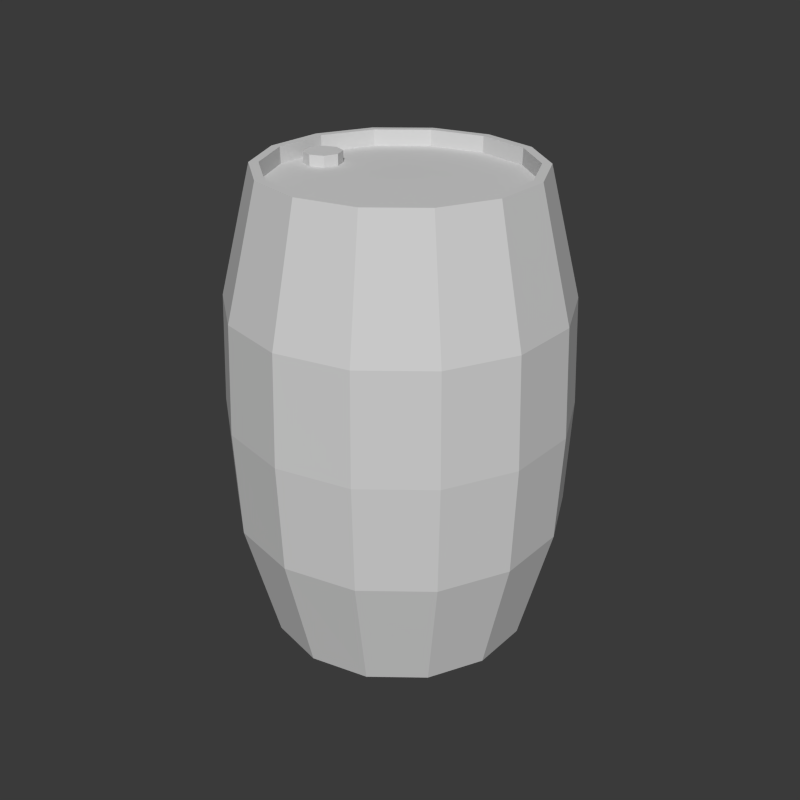 # Source: barrel.blend  (saved by Blender 2.75.0; exported with 4.5.12 LTS)
import bpy
from mathutils import Matrix  # noqa: F401  (used for matrix-valued properties, if any)

bpy.ops.wm.read_factory_settings(use_empty=True)
scene = bpy.context.scene
scene.name = 'Scene'

# ---- collections
col_collection_1 = bpy.data.collections.new('Collection 1'); scene.collection.children.link(col_collection_1)

# ---- materials (node trees are filled in below, after node groups)
mat_material = bpy.data.materials.new('Material')
mat_material.alpha_threshold = 0.0
mat_material.use_transparent_shadow = False
mat_material.diffuse_color = (0.64, 0.64, 0.64, 1.0)
mat_material.specular_color = (0.5, 0.5, 0.5)
mat_material.roughness = 0.5
mat_material.specular_intensity = 0.0
mat_material.line_color = (0.0, 0.0, 0.0, 1.0)

# ---- material node trees

# ---- world
world_world = bpy.data.worlds.new('World'); scene.world = world_world
world_world.color = (0.04206, 0.04206, 0.04206)
world_world.use_sun_shadow = False
world_world.sun_shadow_jitter_overblur = 0.0
world_world.cycles.sampling_method = 'MANUAL'
world_world.cycles.sample_map_resolution = 256

# ---- meshes
me_cylinder_001 = bpy.data.meshes.new('Cylinder.001')
me_cylinder_001.from_pydata([(0.0, 0.9644, -1.313), (0.0, 1.96, -1.062), (0.4606, 1.96, -0.9565), (0.5697, 0.9644, -1.183), (0.83, 1.96, -0.6619), (1.027, 0.9644, -0.8186), (1.035, 1.96, -0.2362), (1.28, 0.9644, -0.2922), (1.035, 1.96, 0.2362), (1.28, 0.9644, 0.2922), (0.83, 1.96, 0.6619), (1.027, 0.9644, 0.8186), (0.4606, 1.96, 0.9565), (0.5697, 0.9644, 1.183), (0.0, 1.96, 1.062), (0.0, 0.9644, 1.313), (-0.4606, 1.96, 0.9565), (-0.5697, 0.9644, 1.183), (-0.83, 1.96, 0.6619), (-1.027, 0.9644, 0.8186), (-1.035, 1.96, 0.2362), (-1.28, 0.9644, 0.2922), (-1.035, 1.96, -0.2362), (-1.28, 0.9644, -0.2922), (-0.83, 1.96, -0.6619), (-1.027, 0.9644, -0.8186), (0.0, 1.961, -0.9901), (-0.4296, 1.961, -0.8921), (-0.4288, 1.834, -0.8903), (0.0, 1.834, -0.9882), (-0.5697, 0.9644, -1.183), (-0.4606, 1.96, -0.9565), (0.0, -1.758, -1.062), (0.0, -0.7628, -1.313), (0.5697, -0.7628, -1.183), (0.4606, -1.758, -0.9565), (0.0, 0.1008, -1.35), (0.5856, 0.1008, -1.216), (1.027, -0.7628, -0.8186), (0.83, -1.758, -0.6619), (1.055, 0.1008, -0.8415), (1.28, -0.7628, -0.2922), (1.035, -1.758, -0.2362), (1.316, 0.1008, -0.3003), (1.28, -0.7628, 0.2922), (1.035, -1.758, 0.2362), (1.316, 0.1008, 0.3003), (1.027, -0.7628, 0.8186), (0.83, -1.758, 0.6619), (1.055, 0.1008, 0.8415), (0.5697, -0.7628, 1.183), (0.4606, -1.758, 0.9565), (0.5856, 0.1008, 1.216), (0.0, -0.7628, 1.313), (0.0, -1.758, 1.062), (0.0, 0.1008, 1.35), (-0.5697, -0.7628, 1.183), (-0.4606, -1.758, 0.9565), (-0.5856, 0.1008, 1.216), (-1.027, -0.7628, 0.8186), (-0.83, -1.758, 0.6619), (-1.055, 0.1008, 0.8415), (-1.28, -0.7628, 0.2922), (-1.035, -1.758, 0.2362), (-1.316, 0.1008, 0.3003), (-1.28, -0.7628, -0.2922), (-1.035, -1.758, -0.2362), (-1.316, 0.1008, -0.3003), (-1.027, -0.7628, -0.8186), (-0.83, -1.758, -0.6619), (-1.055, 0.1008, -0.8415), (-0.4606, -1.758, -0.9565), (-0.5697, -0.7628, -1.183), (-0.5856, 0.1008, -1.216), (0.4296, 1.961, -0.8921), (0.7741, 1.961, -0.6173), (0.9653, 1.961, -0.2203), (0.9653, 1.961, 0.2203), (0.7741, 1.961, 0.6173), (0.4296, 1.961, 0.8921), (0.0, 1.961, 0.9901), (-0.4296, 1.961, 0.8921), (-0.7741, 1.961, 0.6173), (-0.9653, 1.961, 0.2203), (-0.9653, 1.961, -0.2203), (-0.7741, 1.961, -0.6173), (-0.4288, 1.834, 0.8903), (-0.7726, 1.834, 0.6161), (0.9634, 1.834, -0.2199), (0.9634, 1.834, 0.2199), (-0.7726, 1.834, -0.6161), (0.0, 1.834, 0.9882), (0.7726, 1.834, -0.6161), (-0.9634, 1.834, -0.2199), (0.4288, 1.834, 0.8903), (0.4288, 1.834, -0.8903), (-0.9634, 1.834, 0.2199), (0.7726, 1.834, 0.6161), (0.0, 1.843, 0.0), (-0.7371, 1.726, -0.148), (-0.7371, 1.924, -0.148), (-0.6325, 1.924, -0.1047), (-0.6325, 1.726, -0.1047), (-0.5891, 1.924, 0.0), (-0.5891, 1.726, 0.0), (-0.6325, 1.924, 0.1047), (-0.6325, 1.726, 0.1047), (-0.7371, 1.924, 0.148), (-0.7371, 1.726, 0.148), (-0.8418, 1.924, 0.1047), (-0.8418, 1.726, 0.1047), (-0.8851, 1.924, 0.0), (-0.8851, 1.726, 0.0), (-0.8418, 1.726, -0.1047), (-0.8418, 1.924, -0.1047), (-0.7371, 1.924, 0.0), (0.0, -1.758, 0.0)], [], [(0, 1, 2, 3), (3, 2, 4, 5), (5, 4, 6, 7), (7, 6, 8, 9), (9, 8, 10, 11), (11, 10, 12, 13), (13, 12, 14, 15), (15, 14, 16, 17), (17, 16, 18, 19), (19, 18, 20, 21), (21, 20, 22, 23), (23, 22, 24, 25), (26, 27, 28, 29), (1, 0, 30, 31), (25, 24, 31, 30), (32, 33, 34, 35), (33, 36, 37, 34), (36, 0, 3, 37), (35, 34, 38, 39), (34, 37, 40, 38), (37, 3, 5, 40), (39, 38, 41, 42), (38, 40, 43, 41), (40, 5, 7, 43), (42, 41, 44, 45), (41, 43, 46, 44), (43, 7, 9, 46), (45, 44, 47, 48), (44, 46, 49, 47), (46, 9, 11, 49), (48, 47, 50, 51), (47, 49, 52, 50), (49, 11, 13, 52), (51, 50, 53, 54), (50, 52, 55, 53), (52, 13, 15, 55), (54, 53, 56, 57), (53, 55, 58, 56), (55, 15, 17, 58), (57, 56, 59, 60), (56, 58, 61, 59), (58, 17, 19, 61), (60, 59, 62, 63), (59, 61, 64, 62), (61, 19, 21, 64), (63, 62, 65, 66), (62, 64, 67, 65), (64, 21, 23, 67), (66, 65, 68, 69), (65, 67, 70, 68), (67, 23, 25, 70), (71, 72, 33, 32), (72, 73, 36, 33), (0, 36, 73, 30), (69, 68, 72, 71), (68, 70, 73, 72), (70, 25, 30, 73), (26, 74, 2, 1), (74, 75, 4, 2), (75, 76, 6, 4), (76, 77, 8, 6), (77, 78, 10, 8), (78, 79, 12, 10), (79, 80, 14, 12), (80, 81, 16, 14), (81, 82, 18, 16), (82, 83, 20, 18), (83, 84, 22, 20), (84, 85, 24, 22), (85, 27, 31, 24), (27, 26, 1, 31), (82, 81, 86, 87), (77, 76, 88, 89), (27, 85, 90, 28), (81, 80, 91, 86), (76, 75, 92, 88), (85, 84, 93, 90), (80, 79, 94, 91), (75, 74, 95, 92), (84, 83, 96, 93), (79, 78, 97, 94), (74, 26, 29, 95), (83, 82, 87, 96), (78, 77, 89, 97), (98, 95, 29), (98, 92, 95), (98, 88, 92), (98, 89, 88), (98, 97, 89), (98, 94, 97), (98, 91, 94), (98, 86, 91), (98, 87, 86), (98, 96, 87), (98, 93, 96), (98, 90, 93), (98, 28, 90), (98, 29, 28), (99, 100, 101, 102), (102, 101, 103, 104), (104, 103, 105, 106), (106, 105, 107, 108), (108, 107, 109, 110), (110, 109, 111, 112), (113, 114, 100, 99), (112, 111, 114, 113), (115, 101, 100), (115, 103, 101), (115, 105, 103), (115, 107, 105), (115, 109, 107), (115, 111, 109), (115, 114, 111), (115, 100, 114), (116, 32, 35), (116, 35, 39), (116, 39, 42), (116, 42, 45), (116, 45, 48), (116, 48, 51), (116, 51, 54), (116, 54, 57), (116, 57, 60), (116, 60, 63), (116, 63, 66), (116, 66, 69), (116, 69, 71), (116, 71, 32)])
_uv = me_cylinder_001.uv_layers.new(name='UVMap')
_uv.uv.foreach_set('vector', [0.9916, 0.3017, 0.9916, 0.4089, 0.9214, 0.4089, 0.9214, 0.3017, 0.9214, 0.3017, 0.9214, 0.4089, 0.8511, 0.4089, 0.8511, 0.3017, 0.8511, 0.3017, 0.8511, 0.4089, 0.7809, 0.4089, 0.7809, 0.3017, 0.7809, 0.3017, 0.7809, 0.4089, 0.7107, 0.4089, 0.7107, 0.3017, 0.7107, 0.3017, 0.7107, 0.4089, 0.6405, 0.4089, 0.6405, 0.3017, 0.6405, 0.3017, 0.6405, 0.4089, 0.5702, 0.4089, 0.5702, 0.3017, 0.5702, 0.3017, 0.5702, 0.4089, 0.5, 0.4089, 0.5, 0.3017, 0.5, 0.3017, 0.5, 0.4089, 0.4298, 0.4089, 0.4298, 0.3017, 0.4298, 0.3017, 0.4298, 0.4089, 0.3595, 0.4089, 0.3595, 0.3017, 0.3595, 0.3017, 0.3595, 0.4089, 0.2893, 0.4089, 0.2893, 0.3017, 0.2893, 0.3017, 0.2893, 0.4089, 0.2191, 0.4089, 0.2191, 0.3017, 0.2191, 0.3017, 0.2191, 0.4089, 0.1489, 0.4089, 0.1489, 0.3017, 0.008414, 0.4264, 0.07864, 0.4264, 0.07864, 0.4505, 0.008414, 0.4505, 0.008414, 0.4089, 0.008414, 0.3017, 0.07864, 0.3017, 0.07864, 0.4089, 0.1489, 0.3017, 0.1489, 0.4089, 0.07864, 0.4089, 0.07864, 0.3017, 0.9916, 0.008414, 0.9916, 0.1156, 0.9214, 0.1156, 0.9214, 0.008414, 0.9916, 0.1156, 0.9916, 0.2087, 0.9214, 0.2087, 0.9214, 0.1156, 0.9916, 0.2087, 0.9916, 0.3017, 0.9214, 0.3017, 0.9214, 0.2087, 0.9214, 0.008414, 0.9214, 0.1156, 0.8511, 0.1156, 0.8511, 0.008414, 0.9214, 0.1156, 0.9214, 0.2087, 0.8511, 0.2087, 0.8511, 0.1156, 0.9214, 0.2087, 0.9214, 0.3017, 0.8511, 0.3017, 0.8511, 0.2087, 0.8511, 0.008414, 0.8511, 0.1156, 0.7809, 0.1156, 0.7809, 0.008414, 0.8511, 0.1156, 0.8511, 0.2087, 0.7809, 0.2087, 0.7809, 0.1156, 0.8511, 0.2087, 0.8511, 0.3017, 0.7809, 0.3017, 0.7809, 0.2087, 0.7809, 0.008414, 0.7809, 0.1156, 0.7107, 0.1156, 0.7107, 0.008414, 0.7809, 0.1156, 0.7809, 0.2087, 0.7107, 0.2087, 0.7107, 0.1156, 0.7809, 0.2087, 0.7809, 0.3017, 0.7107, 0.3017, 0.7107, 0.2087, 0.7107, 0.008414, 0.7107, 0.1156, 0.6405, 0.1156, 0.6405, 0.008414, 0.7107, 0.1156, 0.7107, 0.2087, 0.6405, 0.2087, 0.6405, 0.1156, 0.7107, 0.2087, 0.7107, 0.3017, 0.6405, 0.3017, 0.6405, 0.2087, 0.6405, 0.008414, 0.6405, 0.1156, 0.5702, 0.1156, 0.5702, 0.008414, 0.6405, 0.1156, 0.6405, 0.2087, 0.5702, 0.2087, 0.5702, 0.1156, 0.6405, 0.2087, 0.6405, 0.3017, 0.5702, 0.3017, 0.5702, 0.2087, 0.5702, 0.008414, 0.5702, 0.1156, 0.5, 0.1156, 0.5, 0.008414, 0.5702, 0.1156, 0.5702, 0.2087, 0.5, 0.2087, 0.5, 0.1156, 0.5702, 0.2087, 0.5702, 0.3017, 0.5, 0.3017, 0.5, 0.2087, 0.5, 0.008414, 0.5, 0.1156, 0.4298, 0.1156, 0.4298, 0.008414, 0.5, 0.1156, 0.5, 0.2087, 0.4298, 0.2087, 0.4298, 0.1156, 0.5, 0.2087, 0.5, 0.3017, 0.4298, 0.3017, 0.4298, 0.2087, 0.4298, 0.008414, 0.4298, 0.1156, 0.3595, 0.1156, 0.3595, 0.008414, 0.4298, 0.1156, 0.4298, 0.2087, 0.3595, 0.2087, 0.3595, 0.1156, 0.4298, 0.2087, 0.4298, 0.3017, 0.3595, 0.3017, 0.3595, 0.2087, 0.3595, 0.008414, 0.3595, 0.1156, 0.2893, 0.1156, 0.2893, 0.008414, 0.3595, 0.1156, 0.3595, 0.2087, 0.2893, 0.2087, 0.2893, 0.1156, 0.3595, 0.2087, 0.3595, 0.3017, 0.2893, 0.3017, 0.2893, 0.2087, 0.2893, 0.008414, 0.2893, 0.1156, 0.2191, 0.1156, 0.2191, 0.008414, 0.2893, 0.1156, 0.2893, 0.2087, 0.2191, 0.2087, 0.2191, 0.1156, 0.2893, 0.2087, 0.2893, 0.3017, 0.2191, 0.3017, 0.2191, 0.2087, 0.2191, 0.008414, 0.2191, 0.1156, 0.1489, 0.1156, 0.1489, 0.008414, 0.2191, 0.1156, 0.2191, 0.2087, 0.1489, 0.2087, 0.1489, 0.1156, 0.2191, 0.2087, 0.2191, 0.3017, 0.1489, 0.3017, 0.1489, 0.2087, 0.07864, 0.008414, 0.07864, 0.1156, 0.008414, 0.1156, 0.008414, 0.008414, 0.07864, 0.1156, 0.07864, 0.2087, 0.008414, 0.2087, 0.008414, 0.1156, 0.008414, 0.3017, 0.008414, 0.2087, 0.07864, 0.2087, 0.07864, 0.3017, 0.1489, 0.008414, 0.1489, 0.1156, 0.07864, 0.1156, 0.07864, 0.008414, 0.1489, 0.1156, 0.1489, 0.2087, 0.07864, 0.2087, 0.07864, 0.1156, 0.1489, 0.2087, 0.1489, 0.3017, 0.07864, 0.3017, 0.07864, 0.2087, 0.9916, 0.4264, 0.9214, 0.4264, 0.9214, 0.4089, 0.9916, 0.4089, 0.9214, 0.4264, 0.8511, 0.4264, 0.8511, 0.4089, 0.9214, 0.4089, 0.8511, 0.4264, 0.7809, 0.4264, 0.7809, 0.4089, 0.8511, 0.4089, 0.7809, 0.4264, 0.7107, 0.4264, 0.7107, 0.4089, 0.7809, 0.4089, 0.7107, 0.4264, 0.6405, 0.4264, 0.6405, 0.4089, 0.7107, 0.4089, 0.6405, 0.4264, 0.5702, 0.4264, 0.5702, 0.4089, 0.6405, 0.4089, 0.5702, 0.4264, 0.5, 0.4264, 0.5, 0.4089, 0.5702, 0.4089, 0.5, 0.4264, 0.4298, 0.4264, 0.4298, 0.4089, 0.5, 0.4089, 0.4298, 0.4264, 0.3595, 0.4264, 0.3595, 0.4089, 0.4298, 0.4089, 0.3595, 0.4264, 0.2893, 0.4264, 0.2893, 0.4089, 0.3595, 0.4089, 0.2893, 0.4264, 0.2191, 0.4264, 0.2191, 0.4089, 0.2893, 0.4089, 0.2191, 0.4264, 0.1489, 0.4264, 0.1489, 0.4089, 0.2191, 0.4089, 0.1489, 0.4264, 0.07864, 0.4264, 0.07864, 0.4089, 0.1489, 0.4089, 0.07864, 0.4264, 0.008414, 0.4264, 0.008414, 0.4089, 0.07864, 0.4089, 0.3595, 0.4264, 0.4298, 0.4264, 0.4298, 0.4505, 0.3595, 0.4505, 0.7107, 0.4264, 0.7809, 0.4264, 0.7809, 0.4505, 0.7107, 0.4505, 0.07864, 0.4264, 0.1489, 0.4264, 0.1489, 0.4505, 0.07864, 0.4505, 0.4298, 0.4264, 0.5, 0.4264, 0.5, 0.4505, 0.4298, 0.4505, 0.7809, 0.4264, 0.8511, 0.4264, 0.8511, 0.4505, 0.7809, 0.4505, 0.1489, 0.4264, 0.2191, 0.4264, 0.2191, 0.4505, 0.1489, 0.4505, 0.5, 0.4264, 0.5702, 0.4264, 0.5702, 0.4505, 0.5, 0.4505, 0.8511, 0.4264, 0.9214, 0.4264, 0.9214, 0.4505, 0.8511, 0.4505, 0.2191, 0.4264, 0.2893, 0.4264, 0.2893, 0.4505, 0.2191, 0.4505, 0.5702, 0.4264, 0.6405, 0.4264, 0.6405, 0.4505, 0.5702, 0.4505, 0.9214, 0.4264, 0.9916, 0.4264, 0.9916, 0.4505, 0.9214, 0.4505, 0.2893, 0.4264, 0.3595, 0.4264, 0.3595, 0.4505, 0.2893, 0.4505, 0.6405, 0.4264, 0.7107, 0.4264, 0.7107, 0.4505, 0.6405, 0.4505, 0.6313, 0.7199, 0.8108, 0.7609, 0.7753, 0.8347, 0.6313, 0.7199, 0.8108, 0.6789, 0.8108, 0.7609, 0.6313, 0.7199, 0.7753, 0.6051, 0.8108, 0.6789, 0.6313, 0.7199, 0.7112, 0.554, 0.7753, 0.6051, 0.6313, 0.7199, 0.6313, 0.5358, 0.7112, 0.554, 0.6313, 0.7199, 0.5515, 0.554, 0.6313, 0.5358, 0.6313, 0.7199, 0.4874, 0.6051, 0.5515, 0.554, 0.6313, 0.7199, 0.4518, 0.6789, 0.4874, 0.6051, 0.6313, 0.7199, 0.4518, 0.7609, 0.4518, 0.6789, 0.6313, 0.7199, 0.4874, 0.8347, 0.4518, 0.7609, 0.6313, 0.7199, 0.5515, 0.8858, 0.4874, 0.8347, 0.6313, 0.7199, 0.6313, 0.904, 0.5515, 0.8858, 0.6313, 0.7199, 0.7112, 0.8858, 0.6313, 0.904, 0.6313, 0.7199, 0.7753, 0.8347, 0.7112, 0.8858, 0.929, 0.7156, 0.8848, 0.7156, 0.8848, 0.6903, 0.929, 0.6903, 0.929, 0.6903, 0.8848, 0.6903, 0.8848, 0.6651, 0.929, 0.6651, 0.929, 0.8672, 0.8848, 0.8672, 0.8848, 0.8419, 0.929, 0.8419, 0.929, 0.8419, 0.8848, 0.8419, 0.8848, 0.8167, 0.929, 0.8167, 0.929, 0.8167, 0.8848, 0.8167, 0.8848, 0.7914, 0.929, 0.7914, 0.929, 0.7914, 0.8848, 0.7914, 0.8848, 0.7661, 0.929, 0.7661, 0.929, 0.7409, 0.8848, 0.7409, 0.8848, 0.7156, 0.929, 0.7156, 0.929, 0.7661, 0.8848, 0.7661, 0.8848, 0.7409, 0.929, 0.7409, 0.9157, 0.5955, 0.8852, 0.6081, 0.8852, 0.5828, 0.9157, 0.5955, 0.9031, 0.626, 0.8852, 0.6081, 0.9157, 0.5955, 0.9283, 0.626, 0.9031, 0.626, 0.9157, 0.5955, 0.9462, 0.6081, 0.9283, 0.626, 0.9157, 0.5955, 0.9462, 0.5828, 0.9462, 0.6081, 0.9157, 0.5955, 0.9283, 0.565, 0.9462, 0.5828, 0.9157, 0.5955, 0.9031, 0.565, 0.9283, 0.565, 0.9157, 0.5955, 0.8852, 0.5828, 0.9031, 0.565, 0.2124, 0.7217, 0.1266, 0.8999, 0.0578, 0.8451, 0.2124, 0.7217, 0.0578, 0.8451, 0.01961, 0.7658, 0.2124, 0.7217, 0.01961, 0.7658, 0.01961, 0.6777, 0.2124, 0.7217, 0.01961, 0.6777, 0.05781, 0.5984, 0.2124, 0.7217, 0.05781, 0.5984, 0.1266, 0.5436, 0.2124, 0.7217, 0.1266, 0.5436, 0.2124, 0.524, 0.2124, 0.7217, 0.2124, 0.524, 0.2983, 0.5436, 0.2124, 0.7217, 0.2983, 0.5436, 0.3671, 0.5984, 0.2124, 0.7217, 0.3671, 0.5984, 0.4053, 0.6777, 0.2124, 0.7217, 0.4053, 0.6777, 0.4053, 0.7658, 0.2124, 0.7217, 0.4053, 0.7658, 0.3671, 0.8451, 0.2124, 0.7217, 0.3671, 0.8451, 0.2983, 0.8999, 0.2124, 0.7217, 0.2983, 0.8999, 0.2124, 0.9195, 0.2124, 0.7217, 0.2124, 0.9195, 0.1266, 0.8999])
me_cylinder_001.materials.append(mat_material)
me_cylinder_001.use_remesh_preserve_volume = False
me_cylinder_001.use_remesh_preserve_attributes = False
me_cylinder_001.use_mirror_vertex_groups = False
me_cylinder_001.update()

# ---- objects
ob_cylinder_001 = bpy.data.objects.new('Cylinder.001', me_cylinder_001)

# ---- transforms, parenting, visibility, modifiers, constraints
ob_cylinder_001.location = (0.0, 0.0, 0.0)
ob_cylinder_001.rotation_euler = (1.571, -0.0, 0.0)
ob_cylinder_001.lineart.crease_threshold = 0.0

# ---- collection membership
col_collection_1.objects.link(ob_cylinder_001)

# ---- scene / render settings (as saved in the file)
scene.frame_start = 1; scene.frame_end = 250; scene.frame_set(1)
scene.render.engine = 'BLENDER_EEVEE_NEXT'
scene.render.image_settings.file_format = 'JPEG'
scene.render.image_settings.color_mode = 'RGB'
scene.render.image_settings.compression = 90
scene.render.resolution_x = 1024
scene.render.resolution_y = 1024
scene.render.dither_intensity = 0.0
scene.cycles.use_denoising = False
scene.cycles.samples = 10
scene.cycles.sampling_pattern = 'TABULATED_SOBOL'
scene.cycles.light_sampling_threshold = 0.0
scene.cycles.use_adaptive_sampling = False
scene.cycles.use_light_tree = False
scene.cycles.blur_glossy = 0.0
scene.cycles.volume_bounces = 1
scene.cycles.pixel_filter_type = 'GAUSSIAN'
scene.cycles.sample_clamp_indirect = 0.0
scene.view_settings.view_transform = 'Standard'
bpy.context.view_layer.update()

# ---- added for rendering (the .blend has no active camera and no usable light): camera, sun
cam_auto = bpy.data.cameras.new('AutoCamera')
cam_auto.lens = 50.0
cam_auto.sensor_width = 36.0
cam_auto.clip_end = 1000.0
ob_auto_camera = bpy.data.objects.new('AutoCamera', cam_auto)
scene.collection.objects.link(ob_auto_camera)
ob_auto_camera.location = (4.89929, -5.87914, 4.02064)
ob_auto_camera.rotation_euler = (1.09748, -7.21219e-08, 0.694738)
scene.camera = ob_auto_camera
light_auto_sun = bpy.data.lights.new('AutoSun', 'SUN')
light_auto_sun.energy = 3.0
light_auto_sun.angle = 0.0523599
ob_auto_sun = bpy.data.objects.new('AutoSun', light_auto_sun)
scene.collection.objects.link(ob_auto_sun)
ob_auto_sun.rotation_euler = (0.872665, 0.174533, 0.523599)
bpy.context.view_layer.update()
